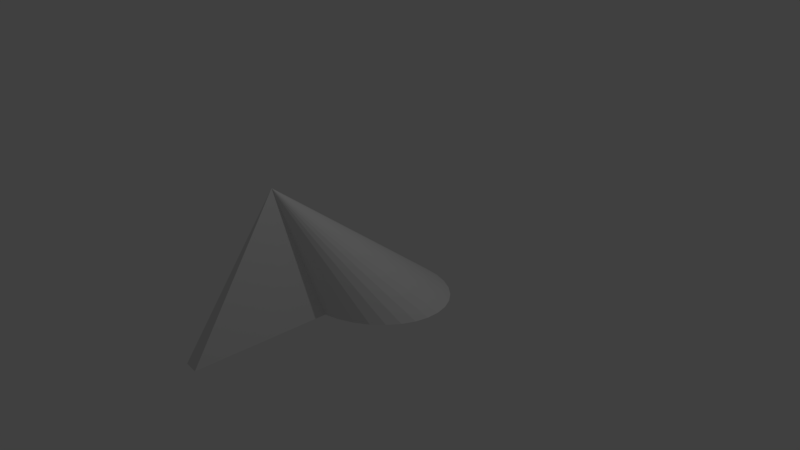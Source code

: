 # Source: conoraro.blend  (saved by Blender 2.77.0; exported with 4.5.12 LTS)
import bpy
from mathutils import Matrix  # noqa: F401  (used for matrix-valued properties, if any)

bpy.ops.wm.read_factory_settings(use_empty=True)
scene = bpy.context.scene
scene.name = 'Scene'

# ---- collections
col_collection_1 = bpy.data.collections.new('Collection 1'); scene.collection.children.link(col_collection_1)

# ---- world
world_world = bpy.data.worlds.new('World'); scene.world = world_world
world_world.color = (0.05088, 0.05088, 0.05088)
world_world.use_sun_shadow = False
world_world.sun_shadow_jitter_overblur = 0.0
world_world.cycles.sampling_method = 'MANUAL'

# ---- cameras
cam_camera = bpy.data.cameras.new('Camera')
cam_camera.clip_end = 100.0
cam_camera.lens = 35.0
cam_camera.sensor_width = 32.0
cam_camera.sensor_height = 18.0
cam_camera.ortho_scale = 7.314
cam_camera.dof.focus_distance = 0.0
cam_camera.dof.aperture_fstop = 128.0

# ---- lights
light_lamp = bpy.data.lights.new('Lamp', 'POINT')
light_lamp.transmission_factor = 0.0
light_lamp.cutoff_distance = 30.0
light_lamp.energy = 100.0
light_lamp.shadow_buffer_clip_start = 1.001
light_lamp.shadow_soft_size = 0.1
light_lamp.shadow_maximum_resolution = 0.006
light_lamp.use_absolute_resolution = True

# ---- meshes
me_cone = bpy.data.meshes.new('Cone')
me_cone.from_pydata([(0.0, 0.987, -0.6161), (0.1951, 0.9679, -0.6139), (0.3827, 0.9113, -0.6076), (0.5556, 0.8195, -0.5973), (0.7071, 0.6959, -0.5834), (0.8315, 0.5453, -0.5664), (0.9239, 0.3735, -0.5471), (0.9808, 0.1871, -0.5262), (1.0, -0.00677, -0.5044), (0.01306, -1.487, 1.398), (0.9808, -0.2006, -0.4826), (0.9239, -0.3871, -0.4616), (0.8315, -0.5589, -0.4423), (0.7071, -0.7095, -0.4254), (0.5556, -0.833, -0.4115), (0.3827, -0.9249, -0.4012), (0.1951, -0.9814, -0.3948), (-3.258e-07, -2.704, -0.4728), (-0.1951, -2.685, -0.475), (-0.3827, -0.9249, -0.4012), (-0.5556, -1.762, -0.4115), (-0.7136, -0.7095, -0.4234), (-0.8381, -0.5589, -0.439), (-0.9239, -0.3871, -0.4616), (-0.9808, -0.2006, -0.4826), (-1.0, -0.006769, -0.5044), (-0.9808, 0.1871, -0.5262), (-0.9239, 0.3735, -0.5471), (-0.8315, 0.5453, -0.5664), (-0.7071, 0.6959, -0.5834), (-0.5556, 0.8195, -0.5973), (-0.3827, 0.9113, -0.6076), (-0.1951, 0.9679, -0.6139)], [], [(0, 9, 1), (1, 9, 2), (2, 9, 3), (3, 9, 4), (4, 9, 5), (5, 9, 6), (6, 9, 7), (7, 9, 8), (8, 9, 10), (10, 9, 11), (11, 9, 12), (12, 9, 13), (13, 9, 14), (14, 9, 15), (15, 9, 16), (16, 9, 17), (17, 9, 18), (18, 9, 19), (19, 9, 20), (20, 9, 21), (21, 9, 22), (22, 9, 23), (23, 9, 24), (24, 9, 25), (25, 9, 26), (26, 9, 27), (27, 9, 28), (28, 9, 29), (29, 9, 30), (30, 9, 31), (31, 9, 32), (32, 9, 0), (0, 1, 2, 3, 4, 5, 6, 7, 8, 10, 11, 12, 13, 14, 15, 16, 17, 18, 19, 20, 21, 22, 23, 24, 25, 26, 27, 28, 29, 30, 31, 32)])
me_cone.use_remesh_preserve_volume = False
me_cone.use_remesh_preserve_attributes = False
me_cone.use_mirror_vertex_groups = False
me_cone.update()

# ---- objects
ob_cone = bpy.data.objects.new('Cone', me_cone)
ob_lamp = bpy.data.objects.new('Lamp', light_lamp)
ob_camera = bpy.data.objects.new('Camera', cam_camera)

# ---- transforms, parenting, visibility, modifiers, constraints
ob_cone.location = (0.0, 0.0, 0.0)
ob_cone.lineart.crease_threshold = 0.0
ob_lamp.location = (4.076, 1.005, 5.904)
ob_lamp.rotation_euler = (0.6503, 0.05522, 1.866)
ob_lamp.lock_rotations_4d = False
ob_lamp.empty_display_type = 'ARROWS'
ob_lamp.color = (0.0, 0.0, 0.0, 0.0)
ob_lamp.lineart.crease_threshold = 0.0
ob_camera.location = (7.481, -6.508, 5.344)
ob_camera.rotation_euler = (1.109, 0.01082, 0.8149)
ob_camera.lock_rotations_4d = False
ob_camera.empty_display_type = 'ARROWS'
ob_camera.color = (0.0, 0.0, 0.0, 0.0)
ob_camera.display_type = 'WIRE'
ob_camera.lineart.crease_threshold = 0.0

# ---- collection membership
col_collection_1.objects.link(ob_cone)
col_collection_1.objects.link(ob_lamp)
col_collection_1.objects.link(ob_camera)

# ---- scene / render settings (as saved in the file)
scene.camera = ob_camera
scene.frame_start = 1; scene.frame_end = 250; scene.frame_set(1)
scene.render.engine = 'BLENDER_EEVEE_NEXT'
scene.render.resolution_percentage = 50
scene.render.dither_intensity = 0.0
scene.cycles.use_denoising = False
scene.cycles.samples = 128
scene.cycles.sampling_pattern = 'TABULATED_SOBOL'
scene.cycles.light_sampling_threshold = 0.0
scene.cycles.use_adaptive_sampling = False
scene.cycles.use_light_tree = False
scene.cycles.blur_glossy = 0.0
scene.cycles.sample_clamp_indirect = 0.0
scene.view_settings.view_transform = 'Standard'
bpy.context.view_layer.update()
